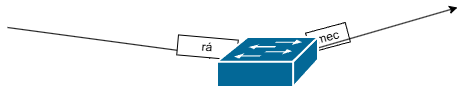

The diagram above was exported from draw.io. Its source (the exported page's mxGraphModel, read from the mxfile embedded in the PNG):
<mxGraphModel dx="1426" dy="777" grid="1" gridSize="10" guides="1" tooltips="1" connect="1" arrows="1" fold="1" page="1" pageScale="1" pageWidth="827" pageHeight="1169" math="0" shadow="0">
  <root>
    <mxCell id="0" />
    <mxCell id="1" parent="0" />
    <mxCell id="3WEp9EIMt3qND97P4hv7-5" value="mec" style="rounded=0;whiteSpace=wrap;html=1;rotation=-15;" vertex="1" parent="1">
      <mxGeometry x="430" y="260" width="41" height="20" as="geometry" />
    </mxCell>
    <mxCell id="3WEp9EIMt3qND97P4hv7-2" value="" style="endArrow=classic;html=1;rounded=0;" edge="1" parent="1" target="3WEp9EIMt3qND97P4hv7-1">
      <mxGeometry width="50" height="50" relative="1" as="geometry">
        <mxPoint x="130" y="260" as="sourcePoint" />
        <mxPoint x="190" y="280" as="targetPoint" />
      </mxGeometry>
    </mxCell>
    <mxCell id="3WEp9EIMt3qND97P4hv7-3" value="" style="endArrow=classic;html=1;rounded=0;" edge="1" parent="1" source="3WEp9EIMt3qND97P4hv7-1">
      <mxGeometry width="50" height="50" relative="1" as="geometry">
        <mxPoint x="390" y="430" as="sourcePoint" />
        <mxPoint x="580" y="240" as="targetPoint" />
      </mxGeometry>
    </mxCell>
    <mxCell id="3WEp9EIMt3qND97P4hv7-4" value="rá" style="rounded=0;whiteSpace=wrap;html=1;rotation=5;" vertex="1" parent="1">
      <mxGeometry x="300" y="270" width="60" height="20" as="geometry" />
    </mxCell>
    <mxCell id="3WEp9EIMt3qND97P4hv7-1" value="" style="shape=mxgraph.cisco.switches.workgroup_switch;sketch=0;html=1;pointerEvents=1;dashed=0;fillColor=#036897;strokeColor=#ffffff;strokeWidth=2;verticalLabelPosition=bottom;verticalAlign=top;align=center;outlineConnect=0;" vertex="1" parent="1">
      <mxGeometry x="340" y="270" width="101" height="50" as="geometry" />
    </mxCell>
  </root>
</mxGraphModel>